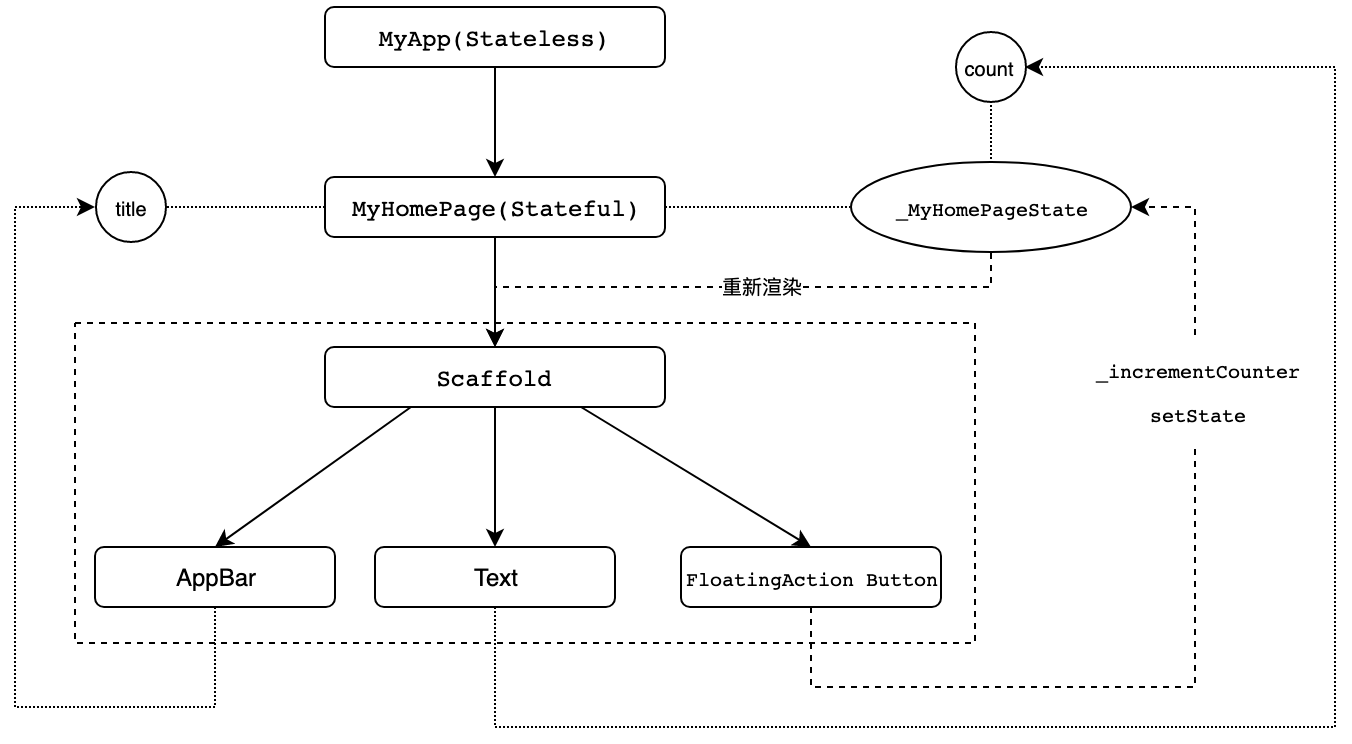

The diagram above was exported from draw.io. Its source (the exported page's mxGraphModel, read from the mxfile embedded in the PNG):
<mxGraphModel dx="918" dy="538" grid="1" gridSize="10" guides="1" tooltips="1" connect="1" arrows="1" fold="1" page="1" pageScale="1" pageWidth="827" pageHeight="1169" math="0" shadow="0">
  <root>
    <mxCell id="0" />
    <mxCell id="1" parent="0" />
    <mxCell id="lT6BzpDw_73QMaXMugxd-21" value="" style="rounded=0;whiteSpace=wrap;html=1;fontSize=10;dashed=1;" vertex="1" parent="1">
      <mxGeometry x="70" y="178" width="450" height="160" as="geometry" />
    </mxCell>
    <mxCell id="lT6BzpDw_73QMaXMugxd-16" style="edgeStyle=none;rounded=0;orthogonalLoop=1;jettySize=auto;html=1;exitX=0.5;exitY=1;exitDx=0;exitDy=0;entryX=0.5;entryY=0;entryDx=0;entryDy=0;" edge="1" parent="1" source="lT6BzpDw_73QMaXMugxd-1" target="lT6BzpDw_73QMaXMugxd-2">
      <mxGeometry relative="1" as="geometry" />
    </mxCell>
    <mxCell id="lT6BzpDw_73QMaXMugxd-1" value="&lt;pre&gt;MyApp(Stateless)&lt;/pre&gt;" style="rounded=1;whiteSpace=wrap;html=1;" vertex="1" parent="1">
      <mxGeometry x="195" y="20" width="170" height="30" as="geometry" />
    </mxCell>
    <mxCell id="lT6BzpDw_73QMaXMugxd-17" style="edgeStyle=none;rounded=0;orthogonalLoop=1;jettySize=auto;html=1;exitX=0.5;exitY=1;exitDx=0;exitDy=0;entryX=0.5;entryY=0;entryDx=0;entryDy=0;" edge="1" parent="1" source="lT6BzpDw_73QMaXMugxd-2" target="lT6BzpDw_73QMaXMugxd-3">
      <mxGeometry relative="1" as="geometry" />
    </mxCell>
    <mxCell id="lT6BzpDw_73QMaXMugxd-22" style="edgeStyle=none;rounded=0;orthogonalLoop=1;jettySize=auto;html=1;exitX=1;exitY=0.5;exitDx=0;exitDy=0;fontSize=10;endArrow=none;endFill=0;dashed=1;dashPattern=1 1;" edge="1" parent="1" source="lT6BzpDw_73QMaXMugxd-2" target="lT6BzpDw_73QMaXMugxd-20">
      <mxGeometry relative="1" as="geometry" />
    </mxCell>
    <mxCell id="lT6BzpDw_73QMaXMugxd-34" style="edgeStyle=orthogonalEdgeStyle;rounded=0;orthogonalLoop=1;jettySize=auto;html=1;exitX=0;exitY=0.5;exitDx=0;exitDy=0;entryX=1;entryY=0.5;entryDx=0;entryDy=0;dashed=1;dashPattern=1 1;endArrow=none;endFill=0;fontSize=10;" edge="1" parent="1" source="lT6BzpDw_73QMaXMugxd-2" target="lT6BzpDw_73QMaXMugxd-33">
      <mxGeometry relative="1" as="geometry" />
    </mxCell>
    <mxCell id="lT6BzpDw_73QMaXMugxd-2" value="&lt;pre&gt;MyHomePage(Stateful)&lt;/pre&gt;" style="rounded=1;whiteSpace=wrap;html=1;" vertex="1" parent="1">
      <mxGeometry x="195" y="105" width="170" height="30" as="geometry" />
    </mxCell>
    <mxCell id="lT6BzpDw_73QMaXMugxd-12" style="rounded=0;orthogonalLoop=1;jettySize=auto;html=1;exitX=0.25;exitY=1;exitDx=0;exitDy=0;entryX=0.5;entryY=0;entryDx=0;entryDy=0;" edge="1" parent="1" source="lT6BzpDw_73QMaXMugxd-3" target="lT6BzpDw_73QMaXMugxd-10">
      <mxGeometry relative="1" as="geometry" />
    </mxCell>
    <mxCell id="lT6BzpDw_73QMaXMugxd-14" style="edgeStyle=none;rounded=0;orthogonalLoop=1;jettySize=auto;html=1;exitX=0.5;exitY=1;exitDx=0;exitDy=0;entryX=0.5;entryY=0;entryDx=0;entryDy=0;" edge="1" parent="1" source="lT6BzpDw_73QMaXMugxd-3" target="lT6BzpDw_73QMaXMugxd-8">
      <mxGeometry relative="1" as="geometry" />
    </mxCell>
    <mxCell id="lT6BzpDw_73QMaXMugxd-15" style="edgeStyle=none;rounded=0;orthogonalLoop=1;jettySize=auto;html=1;exitX=0.75;exitY=1;exitDx=0;exitDy=0;entryX=0.5;entryY=0;entryDx=0;entryDy=0;" edge="1" parent="1" source="lT6BzpDw_73QMaXMugxd-3" target="lT6BzpDw_73QMaXMugxd-11">
      <mxGeometry relative="1" as="geometry" />
    </mxCell>
    <mxCell id="lT6BzpDw_73QMaXMugxd-3" value="&lt;pre&gt;&lt;pre&gt;&lt;span&gt;Scaffold&lt;/span&gt;&lt;/pre&gt;&lt;/pre&gt;" style="rounded=1;whiteSpace=wrap;html=1;" vertex="1" parent="1">
      <mxGeometry x="195" y="190" width="170" height="30" as="geometry" />
    </mxCell>
    <mxCell id="lT6BzpDw_73QMaXMugxd-36" style="edgeStyle=orthogonalEdgeStyle;rounded=0;orthogonalLoop=1;jettySize=auto;html=1;exitX=0.5;exitY=1;exitDx=0;exitDy=0;entryX=1;entryY=0.5;entryDx=0;entryDy=0;dashed=1;dashPattern=1 1;endArrow=classic;endFill=1;fontSize=10;" edge="1" parent="1" source="lT6BzpDw_73QMaXMugxd-8" target="lT6BzpDw_73QMaXMugxd-31">
      <mxGeometry relative="1" as="geometry">
        <Array as="points">
          <mxPoint x="280" y="380" />
          <mxPoint x="700" y="380" />
          <mxPoint x="700" y="50" />
        </Array>
      </mxGeometry>
    </mxCell>
    <mxCell id="lT6BzpDw_73QMaXMugxd-8" value="Text" style="rounded=1;whiteSpace=wrap;html=1;" vertex="1" parent="1">
      <mxGeometry x="220" y="290" width="120" height="30" as="geometry" />
    </mxCell>
    <mxCell id="lT6BzpDw_73QMaXMugxd-35" style="edgeStyle=orthogonalEdgeStyle;rounded=0;orthogonalLoop=1;jettySize=auto;html=1;exitX=0.5;exitY=1;exitDx=0;exitDy=0;entryX=0;entryY=0.5;entryDx=0;entryDy=0;dashed=1;dashPattern=1 1;endArrow=classic;endFill=1;fontSize=10;" edge="1" parent="1" source="lT6BzpDw_73QMaXMugxd-10" target="lT6BzpDw_73QMaXMugxd-33">
      <mxGeometry relative="1" as="geometry">
        <Array as="points">
          <mxPoint x="140" y="370" />
          <mxPoint x="40" y="370" />
          <mxPoint x="40" y="120" />
        </Array>
      </mxGeometry>
    </mxCell>
    <mxCell id="lT6BzpDw_73QMaXMugxd-10" value="AppBar&lt;br&gt;" style="rounded=1;whiteSpace=wrap;html=1;" vertex="1" parent="1">
      <mxGeometry x="80" y="290" width="120" height="30" as="geometry" />
    </mxCell>
    <mxCell id="lT6BzpDw_73QMaXMugxd-26" style="edgeStyle=orthogonalEdgeStyle;rounded=0;orthogonalLoop=1;jettySize=auto;html=1;exitX=0.5;exitY=1;exitDx=0;exitDy=0;entryX=1;entryY=0.5;entryDx=0;entryDy=0;endArrow=classic;endFill=1;fontSize=10;dashed=1;" edge="1" parent="1" source="lT6BzpDw_73QMaXMugxd-11" target="lT6BzpDw_73QMaXMugxd-20">
      <mxGeometry relative="1" as="geometry">
        <Array as="points">
          <mxPoint x="438" y="360" />
          <mxPoint x="630" y="360" />
          <mxPoint x="630" y="120" />
        </Array>
      </mxGeometry>
    </mxCell>
    <mxCell id="lT6BzpDw_73QMaXMugxd-30" value="&lt;pre&gt;_incrementCounter&lt;/pre&gt;&lt;pre&gt;setState&lt;/pre&gt;" style="text;html=1;resizable=0;points=[];align=center;verticalAlign=middle;labelBackgroundColor=#ffffff;fontSize=10;" vertex="1" connectable="0" parent="lT6BzpDw_73QMaXMugxd-26">
      <mxGeometry x="0.5116" y="-1" relative="1" as="geometry">
        <mxPoint as="offset" />
      </mxGeometry>
    </mxCell>
    <mxCell id="lT6BzpDw_73QMaXMugxd-11" value="&lt;p style=&quot;line-height: 30%; font-size: 10px;&quot;&gt;&lt;/p&gt;&lt;pre style=&quot;font-size: 10px;&quot;&gt;FloatingAction Button&lt;/pre&gt;&lt;p style=&quot;font-size: 10px;&quot;&gt;&lt;/p&gt;" style="rounded=1;html=1;spacing=0;whiteSpace=wrap;fontSize=10;" vertex="1" parent="1">
      <mxGeometry x="373" y="290" width="130" height="30" as="geometry" />
    </mxCell>
    <mxCell id="lT6BzpDw_73QMaXMugxd-37" style="edgeStyle=orthogonalEdgeStyle;rounded=0;orthogonalLoop=1;jettySize=auto;html=1;exitX=0.5;exitY=1;exitDx=0;exitDy=0;entryX=0.5;entryY=0;entryDx=0;entryDy=0;endArrow=classic;endFill=1;fontSize=10;dashed=1;" edge="1" parent="1" source="lT6BzpDw_73QMaXMugxd-20" target="lT6BzpDw_73QMaXMugxd-3">
      <mxGeometry relative="1" as="geometry">
        <Array as="points">
          <mxPoint x="528" y="160" />
          <mxPoint x="280" y="160" />
        </Array>
      </mxGeometry>
    </mxCell>
    <mxCell id="lT6BzpDw_73QMaXMugxd-38" value="重新渲染" style="text;html=1;resizable=0;points=[];align=center;verticalAlign=middle;labelBackgroundColor=#ffffff;fontSize=10;" vertex="1" connectable="0" parent="lT6BzpDw_73QMaXMugxd-37">
      <mxGeometry x="-0.1051" relative="1" as="geometry">
        <mxPoint y="-2" as="offset" />
      </mxGeometry>
    </mxCell>
    <mxCell id="lT6BzpDw_73QMaXMugxd-39" style="edgeStyle=orthogonalEdgeStyle;rounded=0;orthogonalLoop=1;jettySize=auto;html=1;exitX=0.5;exitY=0;exitDx=0;exitDy=0;entryX=0.5;entryY=1;entryDx=0;entryDy=0;dashed=1;dashPattern=1 1;endArrow=none;endFill=0;fontSize=10;" edge="1" parent="1" source="lT6BzpDw_73QMaXMugxd-20" target="lT6BzpDw_73QMaXMugxd-31">
      <mxGeometry relative="1" as="geometry" />
    </mxCell>
    <mxCell id="lT6BzpDw_73QMaXMugxd-20" value="&lt;pre&gt;_MyHomePageState&lt;/pre&gt;" style="ellipse;whiteSpace=wrap;html=1;fontSize=10;" vertex="1" parent="1">
      <mxGeometry x="457.5" y="97.5" width="140" height="45" as="geometry" />
    </mxCell>
    <mxCell id="lT6BzpDw_73QMaXMugxd-31" value="count" style="ellipse;whiteSpace=wrap;html=1;aspect=fixed;fontSize=10;" vertex="1" parent="1">
      <mxGeometry x="510" y="32.5" width="35" height="35" as="geometry" />
    </mxCell>
    <mxCell id="lT6BzpDw_73QMaXMugxd-33" value="title" style="ellipse;whiteSpace=wrap;html=1;aspect=fixed;fontSize=10;" vertex="1" parent="1">
      <mxGeometry x="80" y="102.5" width="35" height="35" as="geometry" />
    </mxCell>
  </root>
</mxGraphModel>